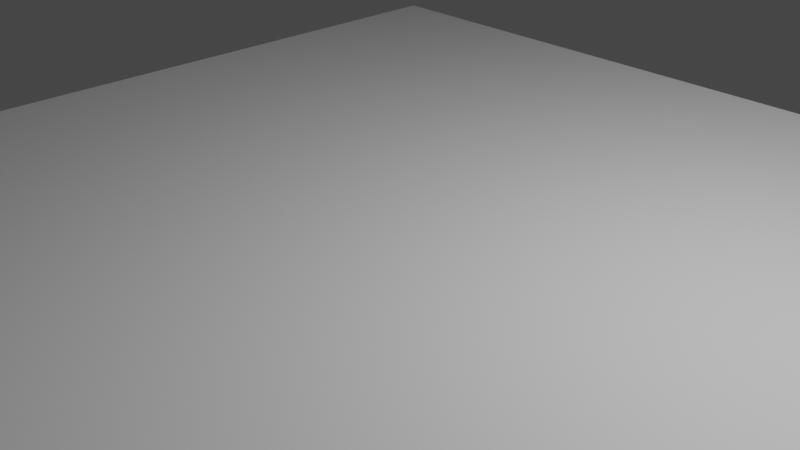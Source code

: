 # Source: Brett.blend  (saved by Blender 2.83.19; exported with 4.5.12 LTS)
import bpy
from mathutils import Matrix  # noqa: F401  (used for matrix-valued properties, if any)

bpy.ops.wm.read_factory_settings(use_empty=True)
scene = bpy.context.scene
scene.name = 'Scene'

# ---- collections
col_collection = bpy.data.collections.new('Collection'); scene.collection.children.link(col_collection)

# ---- materials (node trees are filled in below, after node groups)
mat_material = bpy.data.materials.new('Material')
mat_material.alpha_threshold = 0.0
mat_material.use_transparent_shadow = False
mat_material.line_color = (0.0, 0.0, 0.0, 1.0)

# ---- material node trees
mat_material.use_nodes = True; mat_material.node_tree.nodes.clear()
_N = mat_material.node_tree.nodes; _L = mat_material.node_tree.links
n0 = _N.new('ShaderNodeOutputMaterial'); n0.name = 'Material Output'; n0.location = (300, 300)
n1 = _N.new('ShaderNodeBsdfPrincipled'); n1.name = 'Principled BSDF'; n1.location = (10, 300)
n1.distribution = 'GGX'
n1.subsurface_method = 'BURLEY'
n1.inputs[2].default_value = 0.4
n1.inputs[3].default_value = 1.45
n1.inputs[27].default_value = (0.0, 0.0, 0.0, 1.0)
n1.inputs[28].default_value = 1.0
_L.new(n1.outputs[0], n0.inputs[0])
n0.is_active_output = True

# ---- world
world_world = bpy.data.worlds.new('World'); scene.world = world_world
world_world.use_nodes = True; world_world.node_tree.nodes.clear()
_N = world_world.node_tree.nodes; _L = world_world.node_tree.links
n0 = _N.new('ShaderNodeOutputWorld'); n0.name = 'World Output'; n0.location = (300, 300)
n1 = _N.new('ShaderNodeBackground'); n1.name = 'Background'; n1.location = (10, 300)
n1.inputs[0].default_value = (0.05088, 0.05088, 0.05088, 1.0)
_L.new(n1.outputs[0], n0.inputs[0])
n0.is_active_output = True
world_world.color = (0.05088, 0.05088, 0.05088)
world_world.use_sun_shadow = False
world_world.sun_shadow_jitter_overblur = 0.0

# ---- cameras
cam_camera = bpy.data.cameras.new('Camera')
cam_camera.clip_end = 100.0
cam_camera.ortho_scale = 7.314

# ---- lights
light_light = bpy.data.lights.new('Light', 'POINT')
light_light.transmission_factor = 0.0
light_light.energy = 1000.0
light_light.shadow_soft_size = 0.1
light_light.shadow_maximum_resolution = 0.006
light_light.use_absolute_resolution = True

# ---- meshes
me_cube = bpy.data.meshes.new('Cube')
me_cube.from_pydata([(5.5, 5.5, 0.0723), (5.5, 5.5, -0.0723), (5.5, -5.5, 0.0723), (5.5, -5.5, -0.0723), (-5.5, 5.5, 0.0723), (-5.5, 5.5, -0.0723), (-5.5, -5.5, 0.0723), (-5.5, -5.5, -0.0723)], [], [(4, 2, 0), (2, 7, 3), (6, 5, 7), (1, 7, 5), (0, 3, 1), (4, 1, 5), (4, 6, 2), (2, 6, 7), (6, 4, 5), (1, 3, 7), (0, 2, 3), (4, 0, 1)])
_uv = me_cube.uv_layers.new(name='UVMap')
_uv.uv.foreach_set('vector', [1.001, -7.506e-05, 0.47, 0.9995, 0.4692, -7.937e-05, 0.47, 0.9995, 0.2657, 0.7607, 0.3828, 0.7033, 0.2654, 0.0248, 0.08589, 0.2836, 0.08589, 0.02334, 0.08589, 0.4956, 0.002535, 0.7617, 0.00331, 0.4956, 0.4692, -7.937e-05, 0.3828, 0.7033, 0.08589, 0.4956, 0.3274, 0.02531, 0.08589, 0.4956, 0.08589, 0.2836, 1.001, -7.506e-05, 1.0, 1.0, 0.47, 0.9995, 0.47, 0.9995, 0.2661, 0.9577, 0.2657, 0.7607, 0.2654, 0.0248, 0.3274, 0.02531, 0.08589, 0.2836, 0.08589, 0.4956, 0.3828, 0.7033, 0.002535, 0.7617, 0.4692, -7.937e-05, 0.47, 0.9995, 0.3828, 0.7033, 0.3274, 0.02531, 0.4692, -7.937e-05, 0.08589, 0.4956])
me_cube.materials.append(mat_material)
me_cube.use_remesh_preserve_volume = False
me_cube.use_remesh_preserve_attributes = False
me_cube.use_mirror_vertex_groups = False
me_cube.update()

# ---- objects
ob_cube = bpy.data.objects.new('Cube', me_cube)
ob_light = bpy.data.objects.new('Light', light_light)
ob_camera = bpy.data.objects.new('Camera', cam_camera)

# ---- transforms, parenting, visibility, modifiers, constraints
ob_cube.location = (0.0, 0.0, 0.0)
ob_cube.lock_rotations_4d = False
ob_cube.empty_display_type = 'ARROWS'
ob_cube.lineart.crease_threshold = 0.0
ob_light.location = (4.076, 1.005, 5.904)
ob_light.rotation_euler = (0.6503, 0.05522, 1.866)
ob_light.lock_rotations_4d = False
ob_light.empty_display_type = 'ARROWS'
ob_light.color = (0.0, 0.0, 0.0, 0.0)
ob_light.lineart.crease_threshold = 0.0
ob_camera.location = (7.359, -6.926, 4.958)
ob_camera.rotation_euler = (1.109, 0.0, 0.8149)
ob_camera.lock_rotations_4d = False
ob_camera.empty_display_type = 'ARROWS'
ob_camera.color = (0.0, 0.0, 0.0, 0.0)
ob_camera.display_type = 'WIRE'
ob_camera.lineart.crease_threshold = 0.0

# ---- collection membership
col_collection.objects.link(ob_cube)
col_collection.objects.link(ob_light)
col_collection.objects.link(ob_camera)

# ---- scene / render settings (as saved in the file)
scene.camera = ob_camera
scene.frame_start = 1; scene.frame_end = 250; scene.frame_set(1)
scene.render.engine = 'BLENDER_EEVEE_NEXT'
scene.cycles.use_denoising = False
scene.cycles.samples = 128
scene.cycles.sampling_pattern = 'TABULATED_SOBOL'
scene.cycles.use_adaptive_sampling = False
scene.cycles.use_light_tree = False
scene.view_settings.view_transform = 'Filmic'
bpy.context.view_layer.update()
